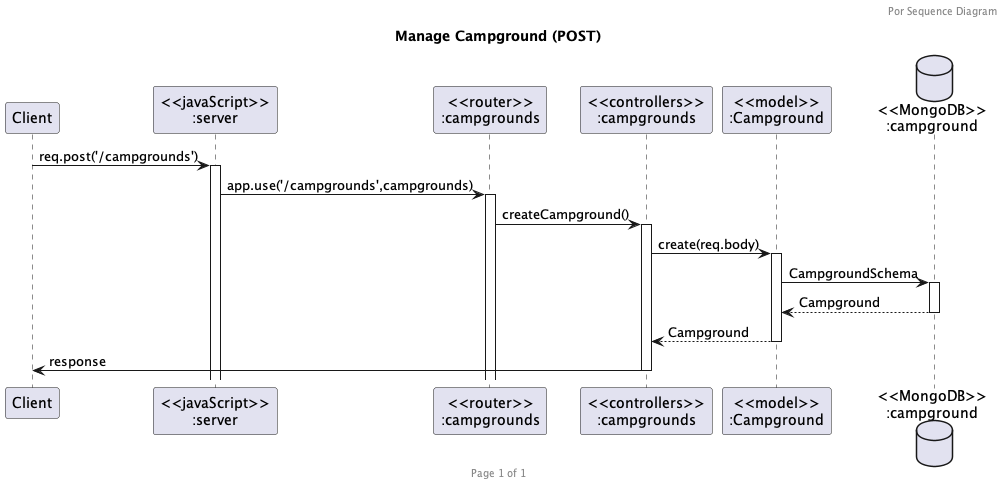

The diagram above was rendered by PlantUML. Its source (embedded in the PNG):
@startuml post-campground

header Por Sequence Diagram
footer Page %page% of %lastpage%
title "Manage Campground (POST)"

participant "Client" as client
participant "<<javaScript>>\n:server" as server
participant "<<router>>\n:campgrounds" as routerCampgrounds
participant "<<controllers>>\n:campgrounds" as controllersCampgrounds
participant "<<model>>\n:Campground" as modelCampground
database "<<MongoDB>>\n:campground" as CampgroundsDatabase

client->server ++:req.post('/campgrounds')
server->routerCampgrounds ++:app.use('/campgrounds',campgrounds)
routerCampgrounds -> controllersCampgrounds ++:createCampground()
controllersCampgrounds->modelCampground ++:create(req.body)
modelCampground ->CampgroundsDatabase ++:CampgroundSchema
CampgroundsDatabase --> modelCampground --:Campground
controllersCampgrounds <-- modelCampground --:Campground
controllersCampgrounds->client --:response

@enduml